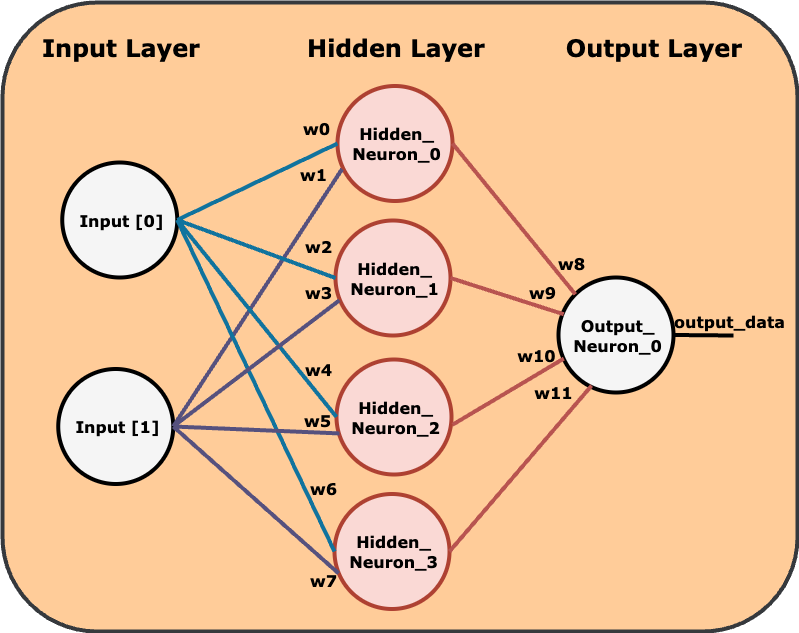

The diagram above was exported from draw.io. Its source (the exported page's mxGraphModel, read from the mxfile embedded in the PNG):
<mxGraphModel dx="4047" dy="809" grid="0" gridSize="10" guides="1" tooltips="1" connect="1" arrows="1" fold="1" page="0" pageScale="1" pageWidth="850" pageHeight="1100" math="0" shadow="0">
  <root>
    <mxCell id="0" />
    <mxCell id="1" parent="0" />
    <mxCell id="2" value="" style="rounded=1;whiteSpace=wrap;html=1;fillColor=#ffcc99;strokeColor=#36393d;strokeWidth=4;" vertex="1" parent="1">
      <mxGeometry x="-2751" y="66" width="795" height="629" as="geometry" />
    </mxCell>
    <mxCell id="3" value="&lt;div style=&quot;color: rgb(255, 255, 255); background-color: rgb(0, 0, 0); font-family: Menlo, Monaco, &amp;quot;Courier New&amp;quot;, monospace; line-height: 18px;&quot;&gt;&lt;br&gt;&lt;/div&gt;" style="ellipse;whiteSpace=wrap;html=1;aspect=fixed;strokeWidth=4;fillColor=#f5f5f5;strokeColor=#000000;fontColor=#333333;" vertex="1" parent="1">
      <mxGeometry x="-2195" y="341" width="115" height="115" as="geometry" />
    </mxCell>
    <mxCell id="4" value="&lt;font face=&quot;Verdana&quot; size=&quot;1&quot; style=&quot;&quot;&gt;&lt;b style=&quot;font-size: 16px;&quot;&gt;Output_&lt;br&gt;Neuron_0&lt;/b&gt;&lt;/font&gt;" style="text;html=1;align=center;verticalAlign=middle;whiteSpace=wrap;rounded=0;" vertex="1" parent="1">
      <mxGeometry x="-2200" y="350.5" width="129" height="96" as="geometry" />
    </mxCell>
    <mxCell id="5" value="&lt;div style=&quot;color: rgb(255, 255, 255); background-color: rgb(0, 0, 0); font-family: Menlo, Monaco, &amp;quot;Courier New&amp;quot;, monospace; line-height: 18px;&quot;&gt;&lt;br&gt;&lt;/div&gt;" style="ellipse;whiteSpace=wrap;html=1;aspect=fixed;strokeWidth=4;fillColor=#fad9d5;strokeColor=#ae4132;" vertex="1" parent="1">
      <mxGeometry x="-2416" y="149.5" width="115" height="115" as="geometry" />
    </mxCell>
    <mxCell id="6" value="&lt;div style=&quot;color: rgb(255, 255, 255); background-color: rgb(0, 0, 0); font-family: Menlo, Monaco, &amp;quot;Courier New&amp;quot;, monospace; line-height: 18px;&quot;&gt;&lt;br&gt;&lt;/div&gt;" style="ellipse;whiteSpace=wrap;html=1;aspect=fixed;strokeWidth=4;fillColor=#fad9d5;strokeColor=#ae4132;" vertex="1" parent="1">
      <mxGeometry x="-2418" y="284" width="115" height="115" as="geometry" />
    </mxCell>
    <mxCell id="7" value="&lt;div style=&quot;color: rgb(255, 255, 255); background-color: rgb(0, 0, 0); font-family: Menlo, Monaco, &amp;quot;Courier New&amp;quot;, monospace; line-height: 18px;&quot;&gt;&lt;br&gt;&lt;/div&gt;" style="ellipse;whiteSpace=wrap;html=1;aspect=fixed;strokeWidth=4;fillColor=#fad9d5;strokeColor=#ae4132;" vertex="1" parent="1">
      <mxGeometry x="-2417" y="423" width="115" height="115" as="geometry" />
    </mxCell>
    <mxCell id="8" value="&lt;div style=&quot;color: rgb(255, 255, 255); background-color: rgb(0, 0, 0); font-family: Menlo, Monaco, &amp;quot;Courier New&amp;quot;, monospace; line-height: 18px;&quot;&gt;&lt;br&gt;&lt;/div&gt;" style="ellipse;whiteSpace=wrap;html=1;aspect=fixed;strokeWidth=4;fillColor=#fad9d5;strokeColor=#ae4132;" vertex="1" parent="1">
      <mxGeometry x="-2419" y="557.5" width="115" height="115" as="geometry" />
    </mxCell>
    <mxCell id="9" value="&lt;font style=&quot;font-size: 16px;&quot;&gt;&lt;b style=&quot;font-size: 16px;&quot;&gt;Hidden_&lt;br&gt;Neuron_0&lt;/b&gt;&lt;/font&gt;" style="text;html=1;align=center;verticalAlign=middle;whiteSpace=wrap;rounded=0;fontFamily=Verdana;fontSize=16;" vertex="1" parent="1">
      <mxGeometry x="-2421" y="159" width="129" height="96" as="geometry" />
    </mxCell>
    <mxCell id="10" value="&lt;font style=&quot;font-size: 16px;&quot;&gt;&lt;b style=&quot;font-size: 16px;&quot;&gt;Hidden_&lt;br&gt;Neuron_1&lt;/b&gt;&lt;/font&gt;" style="text;html=1;align=center;verticalAlign=middle;whiteSpace=wrap;rounded=0;fontFamily=Verdana;fontSize=16;" vertex="1" parent="1">
      <mxGeometry x="-2423" y="293.5" width="129" height="96" as="geometry" />
    </mxCell>
    <mxCell id="11" value="&lt;font style=&quot;font-size: 16px;&quot;&gt;&lt;b style=&quot;font-size: 16px;&quot;&gt;Hidden_&lt;br&gt;Neuron_2&lt;/b&gt;&lt;/font&gt;" style="text;html=1;align=center;verticalAlign=middle;whiteSpace=wrap;rounded=0;fontFamily=Verdana;fontSize=16;" vertex="1" parent="1">
      <mxGeometry x="-2422" y="432.5" width="129" height="96" as="geometry" />
    </mxCell>
    <mxCell id="12" value="&lt;font style=&quot;font-size: 16px;&quot;&gt;&lt;b style=&quot;font-size: 16px;&quot;&gt;Hidden_&lt;br&gt;Neuron_3&lt;/b&gt;&lt;/font&gt;" style="text;html=1;align=center;verticalAlign=middle;whiteSpace=wrap;rounded=0;fontFamily=Verdana;fontSize=16;" vertex="1" parent="1">
      <mxGeometry x="-2424" y="567" width="129" height="96" as="geometry" />
    </mxCell>
    <mxCell id="13" value="&lt;div style=&quot;color: rgb(255, 255, 255); background-color: rgb(0, 0, 0); font-family: Menlo, Monaco, &amp;quot;Courier New&amp;quot;, monospace; line-height: 18px;&quot;&gt;&lt;br&gt;&lt;/div&gt;" style="ellipse;whiteSpace=wrap;html=1;aspect=fixed;strokeWidth=4;fillColor=#f5f5f5;strokeColor=#000000;fontColor=#333333;" vertex="1" parent="1">
      <mxGeometry x="-2691.25" y="226" width="115" height="115" as="geometry" />
    </mxCell>
    <mxCell id="14" value="&lt;div style=&quot;color: rgb(255, 255, 255); background-color: rgb(0, 0, 0); font-family: Menlo, Monaco, &amp;quot;Courier New&amp;quot;, monospace; line-height: 18px;&quot;&gt;&lt;br&gt;&lt;/div&gt;" style="ellipse;whiteSpace=wrap;html=1;aspect=fixed;strokeWidth=4;fillColor=#f5f5f5;strokeColor=#000000;fontColor=#333333;" vertex="1" parent="1">
      <mxGeometry x="-2695.25" y="432.5" width="115" height="115" as="geometry" />
    </mxCell>
    <mxCell id="15" value="&lt;font face=&quot;Verdana&quot; size=&quot;1&quot; style=&quot;&quot;&gt;&lt;b style=&quot;font-size: 16px;&quot;&gt;Input [0]&lt;/b&gt;&lt;/font&gt;" style="text;html=1;align=center;verticalAlign=middle;whiteSpace=wrap;rounded=0;" vertex="1" parent="1">
      <mxGeometry x="-2696.25" y="235.5" width="129" height="96" as="geometry" />
    </mxCell>
    <mxCell id="16" value="&lt;font face=&quot;Verdana&quot; size=&quot;1&quot; style=&quot;&quot;&gt;&lt;b style=&quot;font-size: 16px;&quot;&gt;Input [1]&lt;/b&gt;&lt;/font&gt;" style="text;html=1;align=center;verticalAlign=middle;whiteSpace=wrap;rounded=0;" vertex="1" parent="1">
      <mxGeometry x="-2700.25" y="442" width="129" height="96" as="geometry" />
    </mxCell>
    <mxCell id="17" value="Hidden Layer" style="text;html=1;align=center;verticalAlign=middle;whiteSpace=wrap;rounded=0;fontSize=24;fontStyle=1;fontFamily=Verdana;" vertex="1" parent="1">
      <mxGeometry x="-2453.25" y="97" width="191.5" height="30" as="geometry" />
    </mxCell>
    <mxCell id="18" value="Output Layer" style="text;html=1;align=center;verticalAlign=middle;whiteSpace=wrap;rounded=0;fontSize=24;fontStyle=1;fontFamily=Verdana;" vertex="1" parent="1">
      <mxGeometry x="-2195" y="97" width="191.5" height="30" as="geometry" />
    </mxCell>
    <mxCell id="19" value="Input Layer" style="text;html=1;align=center;verticalAlign=middle;whiteSpace=wrap;rounded=0;fontSize=24;fontStyle=1;fontFamily=Verdana;" vertex="1" parent="1">
      <mxGeometry x="-2727.5" y="97" width="191.5" height="30" as="geometry" />
    </mxCell>
    <mxCell id="20" value="" style="endArrow=none;html=1;rounded=0;spacing=5;strokeWidth=4;fillColor=#b1ddf0;strokeColor=#10739e;exitX=1;exitY=0.5;exitDx=0;exitDy=0;entryX=0;entryY=0.5;entryDx=0;entryDy=0;" edge="1" source="13" target="5" parent="1">
      <mxGeometry width="50" height="50" relative="1" as="geometry">
        <mxPoint x="-2540" y="217" as="sourcePoint" />
        <mxPoint x="-2293" y="327" as="targetPoint" />
      </mxGeometry>
    </mxCell>
    <mxCell id="21" value="" style="endArrow=none;html=1;rounded=0;spacing=5;strokeWidth=4;fillColor=#d0cee2;strokeColor=#56517e;exitX=1;exitY=0.5;exitDx=0;exitDy=0;entryX=0.04;entryY=0.722;entryDx=0;entryDy=0;entryPerimeter=0;" edge="1" source="14" target="5" parent="1">
      <mxGeometry width="50" height="50" relative="1" as="geometry">
        <mxPoint x="-2571.25" y="413" as="sourcePoint" />
        <mxPoint x="-2451" y="296" as="targetPoint" />
      </mxGeometry>
    </mxCell>
    <mxCell id="22" value="" style="endArrow=none;html=1;rounded=0;spacing=5;strokeWidth=4;fillColor=#b1ddf0;strokeColor=#10739e;exitX=1;exitY=0.5;exitDx=0;exitDy=0;entryX=0;entryY=0.5;entryDx=0;entryDy=0;" edge="1" source="13" target="6" parent="1">
      <mxGeometry width="50" height="50" relative="1" as="geometry">
        <mxPoint x="-2566" y="294" as="sourcePoint" />
        <mxPoint x="-2406" y="217" as="targetPoint" />
      </mxGeometry>
    </mxCell>
    <mxCell id="23" value="" style="endArrow=none;html=1;rounded=0;spacing=5;strokeWidth=4;fillColor=#b1ddf0;strokeColor=#10739e;exitX=1;exitY=0.5;exitDx=0;exitDy=0;entryX=0;entryY=0.5;entryDx=0;entryDy=0;" edge="1" source="13" target="7" parent="1">
      <mxGeometry width="50" height="50" relative="1" as="geometry">
        <mxPoint x="-2556" y="304" as="sourcePoint" />
        <mxPoint x="-2396" y="227" as="targetPoint" />
      </mxGeometry>
    </mxCell>
    <mxCell id="24" value="" style="endArrow=none;html=1;rounded=0;spacing=5;strokeWidth=4;fillColor=#b1ddf0;strokeColor=#10739e;exitX=1;exitY=0.5;exitDx=0;exitDy=0;entryX=0;entryY=0.5;entryDx=0;entryDy=0;" edge="1" source="13" target="8" parent="1">
      <mxGeometry width="50" height="50" relative="1" as="geometry">
        <mxPoint x="-2546" y="314" as="sourcePoint" />
        <mxPoint x="-2386" y="237" as="targetPoint" />
      </mxGeometry>
    </mxCell>
    <mxCell id="25" value="" style="endArrow=none;html=1;rounded=0;spacing=5;strokeWidth=4;fillColor=#d0cee2;strokeColor=#56517e;exitX=1;exitY=0.5;exitDx=0;exitDy=0;entryX=0.034;entryY=0.694;entryDx=0;entryDy=0;entryPerimeter=0;" edge="1" source="14" target="6" parent="1">
      <mxGeometry width="50" height="50" relative="1" as="geometry">
        <mxPoint x="-2570" y="500" as="sourcePoint" />
        <mxPoint x="-2389" y="258" as="targetPoint" />
      </mxGeometry>
    </mxCell>
    <mxCell id="26" value="" style="endArrow=none;html=1;rounded=0;spacing=5;strokeWidth=4;fillColor=#d0cee2;strokeColor=#56517e;exitX=1;exitY=0.5;exitDx=0;exitDy=0;entryX=0.026;entryY=0.643;entryDx=0;entryDy=0;entryPerimeter=0;" edge="1" source="14" target="7" parent="1">
      <mxGeometry width="50" height="50" relative="1" as="geometry">
        <mxPoint x="-2560" y="510" as="sourcePoint" />
        <mxPoint x="-2379" y="268" as="targetPoint" />
      </mxGeometry>
    </mxCell>
    <mxCell id="27" value="" style="endArrow=none;html=1;rounded=0;spacing=5;strokeWidth=4;fillColor=#d0cee2;strokeColor=#56517e;exitX=1;exitY=0.5;exitDx=0;exitDy=0;entryX=0.035;entryY=0.69;entryDx=0;entryDy=0;entryPerimeter=0;" edge="1" source="14" target="8" parent="1">
      <mxGeometry width="50" height="50" relative="1" as="geometry">
        <mxPoint x="-2570" y="500" as="sourcePoint" />
        <mxPoint x="-2404" y="507" as="targetPoint" />
      </mxGeometry>
    </mxCell>
    <mxCell id="28" value="" style="endArrow=none;html=1;rounded=0;spacing=5;strokeWidth=4;fillColor=#f8cecc;strokeColor=#b85450;exitX=1;exitY=0.5;exitDx=0;exitDy=0;entryX=0;entryY=0;entryDx=0;entryDy=0;gradientColor=#ea6b66;" edge="1" source="5" target="3" parent="1">
      <mxGeometry width="50" height="50" relative="1" as="geometry">
        <mxPoint x="-2225" y="297" as="sourcePoint" />
        <mxPoint x="-2065" y="220" as="targetPoint" />
      </mxGeometry>
    </mxCell>
    <mxCell id="29" value="" style="endArrow=none;html=1;rounded=0;spacing=5;strokeWidth=4;fillColor=#f8cecc;strokeColor=#b85450;exitX=1;exitY=0.5;exitDx=0;exitDy=0;entryX=0.046;entryY=0.32;entryDx=0;entryDy=0;gradientColor=#ea6b66;entryPerimeter=0;" edge="1" source="6" target="3" parent="1">
      <mxGeometry width="50" height="50" relative="1" as="geometry">
        <mxPoint x="-2288" y="409" as="sourcePoint" />
        <mxPoint x="-2165" y="560" as="targetPoint" />
      </mxGeometry>
    </mxCell>
    <mxCell id="30" value="" style="endArrow=none;html=1;rounded=0;spacing=5;strokeWidth=4;fillColor=#f8cecc;strokeColor=#b85450;exitX=1.009;exitY=0.567;exitDx=0;exitDy=0;entryX=0.046;entryY=0.705;entryDx=0;entryDy=0;gradientColor=#ea6b66;entryPerimeter=0;exitPerimeter=0;" edge="1" source="7" target="3" parent="1">
      <mxGeometry width="50" height="50" relative="1" as="geometry">
        <mxPoint x="-2282" y="481" as="sourcePoint" />
        <mxPoint x="-2169" y="517" as="targetPoint" />
      </mxGeometry>
    </mxCell>
    <mxCell id="31" value="" style="endArrow=none;html=1;rounded=0;spacing=5;strokeWidth=4;fillColor=#f8cecc;strokeColor=#b85450;exitX=1;exitY=0.5;exitDx=0;exitDy=0;entryX=0.288;entryY=0.94;entryDx=0;entryDy=0;gradientColor=#ea6b66;entryPerimeter=0;" edge="1" source="8" target="3" parent="1">
      <mxGeometry width="50" height="50" relative="1" as="geometry">
        <mxPoint x="-2276" y="585" as="sourcePoint" />
        <mxPoint x="-2165" y="519" as="targetPoint" />
      </mxGeometry>
    </mxCell>
    <mxCell id="32" value="" style="endArrow=none;html=1;rounded=0;spacing=5;strokeWidth=4;exitX=1;exitY=0.5;exitDx=0;exitDy=0;" edge="1" source="3" parent="1">
      <mxGeometry width="50" height="50" relative="1" as="geometry">
        <mxPoint x="-1996" y="399" as="sourcePoint" />
        <mxPoint x="-2020" y="399" as="targetPoint" />
      </mxGeometry>
    </mxCell>
    <mxCell id="33" value="&lt;font face=&quot;Verdana&quot; size=&quot;1&quot; style=&quot;&quot;&gt;&lt;b style=&quot;font-size: 16px;&quot;&gt;output_data&lt;/b&gt;&lt;/font&gt;" style="text;html=1;align=center;verticalAlign=middle;whiteSpace=wrap;rounded=0;" vertex="1" parent="1">
      <mxGeometry x="-2088" y="370" width="129" height="29" as="geometry" />
    </mxCell>
    <mxCell id="34" value="&lt;font face=&quot;Verdana&quot;&gt;&lt;span style=&quot;font-size: 16px;&quot;&gt;&lt;b&gt;w0&lt;/b&gt;&lt;/span&gt;&lt;/font&gt;" style="text;html=1;align=center;verticalAlign=middle;whiteSpace=wrap;rounded=0;" vertex="1" parent="1">
      <mxGeometry x="-2455" y="178" width="37" height="28" as="geometry" />
    </mxCell>
    <mxCell id="35" value="&lt;font face=&quot;Verdana&quot;&gt;&lt;span style=&quot;font-size: 16px;&quot;&gt;&lt;b&gt;w2&lt;/b&gt;&lt;/span&gt;&lt;/font&gt;" style="text;html=1;align=center;verticalAlign=middle;whiteSpace=wrap;rounded=0;" vertex="1" parent="1">
      <mxGeometry x="-2453" y="296" width="37" height="28" as="geometry" />
    </mxCell>
    <mxCell id="36" value="&lt;font face=&quot;Verdana&quot;&gt;&lt;span style=&quot;font-size: 16px;&quot;&gt;&lt;b&gt;w4&lt;/b&gt;&lt;/span&gt;&lt;/font&gt;" style="text;html=1;align=center;verticalAlign=middle;whiteSpace=wrap;rounded=0;" vertex="1" parent="1">
      <mxGeometry x="-2453" y="418.5" width="37" height="28" as="geometry" />
    </mxCell>
    <mxCell id="37" value="&lt;font face=&quot;Verdana&quot;&gt;&lt;span style=&quot;font-size: 16px;&quot;&gt;&lt;b&gt;w6&lt;/b&gt;&lt;/span&gt;&lt;/font&gt;" style="text;html=1;align=center;verticalAlign=middle;whiteSpace=wrap;rounded=0;" vertex="1" parent="1">
      <mxGeometry x="-2448" y="538" width="37" height="28" as="geometry" />
    </mxCell>
    <mxCell id="38" value="&lt;font face=&quot;Verdana&quot;&gt;&lt;span style=&quot;font-size: 16px;&quot;&gt;&lt;b&gt;w1&lt;/b&gt;&lt;/span&gt;&lt;/font&gt;" style="text;html=1;align=center;verticalAlign=middle;whiteSpace=wrap;rounded=0;" vertex="1" parent="1">
      <mxGeometry x="-2458" y="224" width="37" height="28" as="geometry" />
    </mxCell>
    <mxCell id="39" value="&lt;font face=&quot;Verdana&quot;&gt;&lt;span style=&quot;font-size: 16px;&quot;&gt;&lt;b&gt;w3&lt;/b&gt;&lt;/span&gt;&lt;/font&gt;" style="text;html=1;align=center;verticalAlign=middle;whiteSpace=wrap;rounded=0;" vertex="1" parent="1">
      <mxGeometry x="-2453" y="342" width="37" height="28" as="geometry" />
    </mxCell>
    <mxCell id="40" value="&lt;font face=&quot;Verdana&quot;&gt;&lt;span style=&quot;font-size: 16px;&quot;&gt;&lt;b&gt;w5&lt;/b&gt;&lt;/span&gt;&lt;/font&gt;" style="text;html=1;align=center;verticalAlign=middle;whiteSpace=wrap;rounded=0;" vertex="1" parent="1">
      <mxGeometry x="-2454" y="470" width="37" height="28" as="geometry" />
    </mxCell>
    <mxCell id="41" value="&lt;font face=&quot;Verdana&quot;&gt;&lt;span style=&quot;font-size: 16px;&quot;&gt;&lt;b&gt;w7&lt;/b&gt;&lt;/span&gt;&lt;/font&gt;" style="text;html=1;align=center;verticalAlign=middle;whiteSpace=wrap;rounded=0;" vertex="1" parent="1">
      <mxGeometry x="-2448" y="630" width="37" height="28" as="geometry" />
    </mxCell>
    <mxCell id="42" value="&lt;font face=&quot;Verdana&quot;&gt;&lt;span style=&quot;font-size: 16px;&quot;&gt;&lt;b&gt;w8&lt;/b&gt;&lt;/span&gt;&lt;/font&gt;" style="text;html=1;align=center;verticalAlign=middle;whiteSpace=wrap;rounded=0;" vertex="1" parent="1">
      <mxGeometry x="-2200" y="313" width="37" height="28" as="geometry" />
    </mxCell>
    <mxCell id="43" value="&lt;font face=&quot;Verdana&quot;&gt;&lt;span style=&quot;font-size: 16px;&quot;&gt;&lt;b&gt;w10&lt;/b&gt;&lt;/span&gt;&lt;/font&gt;" style="text;html=1;align=center;verticalAlign=middle;whiteSpace=wrap;rounded=0;" vertex="1" parent="1">
      <mxGeometry x="-2235" y="404.5" width="37" height="28" as="geometry" />
    </mxCell>
    <mxCell id="44" value="&lt;font face=&quot;Verdana&quot;&gt;&lt;span style=&quot;font-size: 16px;&quot;&gt;&lt;b&gt;w9&lt;/b&gt;&lt;/span&gt;&lt;/font&gt;" style="text;html=1;align=center;verticalAlign=middle;whiteSpace=wrap;rounded=0;" vertex="1" parent="1">
      <mxGeometry x="-2229" y="342" width="37" height="28" as="geometry" />
    </mxCell>
    <mxCell id="45" value="&lt;font face=&quot;Verdana&quot;&gt;&lt;span style=&quot;font-size: 16px;&quot;&gt;&lt;b&gt;w11&lt;/b&gt;&lt;/span&gt;&lt;/font&gt;" style="text;html=1;align=center;verticalAlign=middle;whiteSpace=wrap;rounded=0;" vertex="1" parent="1">
      <mxGeometry x="-2218" y="442" width="37" height="28" as="geometry" />
    </mxCell>
  </root>
</mxGraphModel>